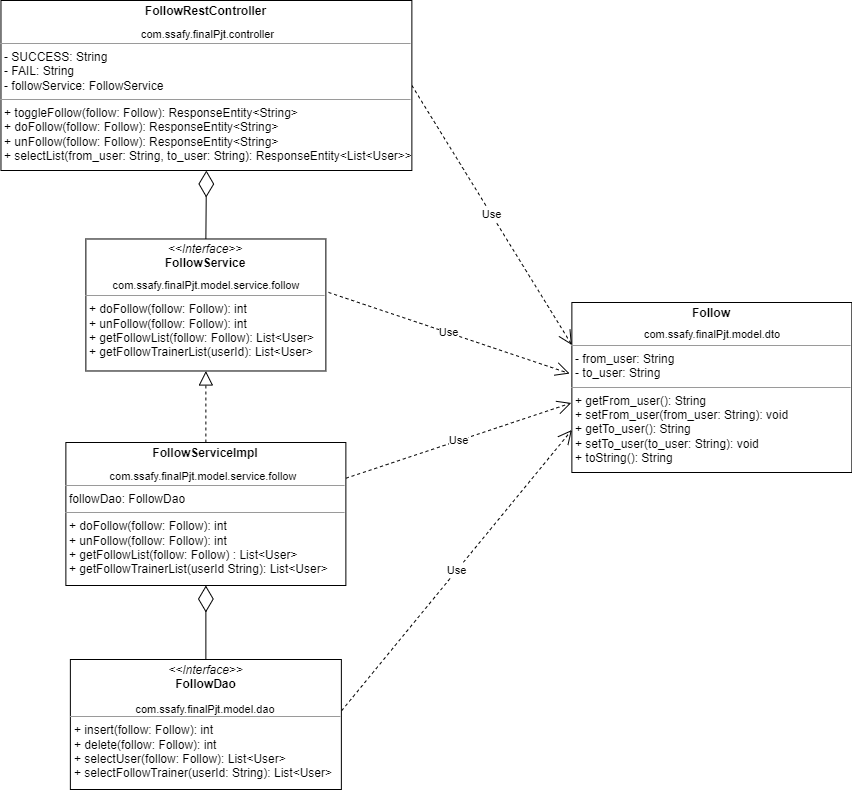

The diagram above was exported from draw.io. Its source (the exported page's mxGraphModel, read from the mxfile embedded in the PNG):
<mxGraphModel dx="6023" dy="-546" grid="1" gridSize="10" guides="1" tooltips="1" connect="1" arrows="1" fold="1" page="1" pageScale="1" pageWidth="1169" pageHeight="827" math="0" shadow="0">
  <root>
    <mxCell id="0" />
    <mxCell id="1" parent="0" />
    <mxCell id="2" value="" style="group" vertex="1" connectable="0" parent="1">
      <mxGeometry x="5742.37" y="3340" width="786" height="789" as="geometry" />
    </mxCell>
    <mxCell id="3" value="" style="group" vertex="1" connectable="0" parent="2">
      <mxGeometry x="506" y="302" width="280" height="390" as="geometry" />
    </mxCell>
    <mxCell id="4" value="&lt;p style=&quot;margin:0px;margin-top:4px;text-align:center;&quot;&gt;&lt;b&gt;Follow&lt;/b&gt;&lt;/p&gt;&lt;p style=&quot;margin:0px;margin-top:4px;text-align:center;&quot;&gt;&lt;b&gt;&lt;br&gt;&lt;/b&gt;&lt;/p&gt;&lt;hr size=&quot;1&quot;&gt;&lt;p style=&quot;margin:0px;margin-left:4px;&quot;&gt;&lt;span style=&quot;background-color: initial;&quot;&gt;- from_user: String&lt;/span&gt;&lt;br&gt;&lt;/p&gt;&lt;p style=&quot;margin:0px;margin-left:4px;&quot;&gt;- to_user: String&lt;/p&gt;&lt;hr size=&quot;1&quot;&gt;&lt;p style=&quot;margin:0px;margin-left:4px;&quot;&gt;&lt;span style=&quot;background-color: initial;&quot;&gt;+ getFrom_user(): String&lt;/span&gt;&lt;br&gt;&lt;/p&gt;&lt;p style=&quot;margin: 0px 0px 0px 4px;&quot;&gt;+ setFrom_user(from_user: String): void&lt;/p&gt;&lt;p style=&quot;margin: 0px 0px 0px 4px;&quot;&gt;+ getTo_user(): String&lt;/p&gt;&lt;p style=&quot;margin: 0px 0px 0px 4px;&quot;&gt;+ setTo_user(to_user: String): void&lt;/p&gt;&lt;p style=&quot;margin: 0px 0px 0px 4px;&quot;&gt;+ toString(): String&lt;/p&gt;" style="verticalAlign=top;align=left;overflow=fill;fontSize=12;fontFamily=Helvetica;html=1;strokeColor=default;" vertex="1" parent="3">
      <mxGeometry width="280" height="170" as="geometry" />
    </mxCell>
    <UserObject label="com.ssafy.finalPjt.model.dto" link="com.ssafy.finalPjt.controller" id="5">
      <mxCell style="rounded=0;whiteSpace=wrap;html=1;fontSize=11;strokeColor=none;align=center;" vertex="1" parent="3">
        <mxGeometry x="61" y="21.945454545454545" width="160" height="20.25974025974026" as="geometry" />
      </mxCell>
    </UserObject>
    <mxCell id="6" value="Use" style="endArrow=open;endSize=12;dashed=1;html=1;rounded=0;fontSize=11;entryX=0;entryY=0.75;entryDx=0;entryDy=0;exitX=1.001;exitY=0.394;exitDx=0;exitDy=0;exitPerimeter=0;" edge="1" parent="2" source="18" target="4">
      <mxGeometry width="160" relative="1" as="geometry">
        <mxPoint x="245" y="530" as="sourcePoint" />
        <mxPoint x="355" y="430" as="targetPoint" />
      </mxGeometry>
    </mxCell>
    <mxCell id="7" value="Use" style="endArrow=open;endSize=12;dashed=1;html=1;rounded=0;fontSize=11;entryX=-0.002;entryY=0.591;entryDx=0;entryDy=0;entryPerimeter=0;exitX=1;exitY=0.25;exitDx=0;exitDy=0;" edge="1" parent="2" source="22" target="4">
      <mxGeometry width="160" relative="1" as="geometry">
        <mxPoint x="260.9499999999998" y="536.4000000000001" as="sourcePoint" />
        <mxPoint x="444.72000000000025" y="361.15999999999985" as="targetPoint" />
      </mxGeometry>
    </mxCell>
    <mxCell id="8" value="Use" style="endArrow=open;endSize=12;dashed=1;html=1;rounded=0;fontSize=11;exitX=1.011;exitY=0.405;exitDx=0;exitDy=0;entryX=-0.008;entryY=0.418;entryDx=0;entryDy=0;entryPerimeter=0;exitPerimeter=0;" edge="1" parent="2" source="10" target="4">
      <mxGeometry width="160" relative="1" as="geometry">
        <mxPoint x="255" y="260" as="sourcePoint" />
        <mxPoint x="435" y="270" as="targetPoint" />
      </mxGeometry>
    </mxCell>
    <mxCell id="9" value="Use" style="endArrow=open;endSize=12;dashed=1;html=1;rounded=0;fontSize=11;exitX=1;exitY=0.5;exitDx=0;exitDy=0;entryX=0;entryY=0.25;entryDx=0;entryDy=0;" edge="1" parent="2" source="12" target="4">
      <mxGeometry width="160" relative="1" as="geometry">
        <mxPoint x="265" y="247.5" as="sourcePoint" />
        <mxPoint x="435" y="250" as="targetPoint" />
      </mxGeometry>
    </mxCell>
    <mxCell id="10" value="&lt;p style=&quot;margin:0px;margin-top:4px;text-align:center;&quot;&gt;&lt;i&gt;&amp;lt;&amp;lt;Interface&amp;gt;&amp;gt;&lt;/i&gt;&lt;br&gt;&lt;b&gt;FollowService&lt;/b&gt;&lt;/p&gt;&lt;p style=&quot;margin:0px;margin-top:4px;text-align:center;&quot;&gt;&lt;b&gt;&lt;br&gt;&lt;/b&gt;&lt;/p&gt;&lt;hr size=&quot;1&quot;&gt;&lt;p style=&quot;margin:0px;margin-left:4px;&quot;&gt;+ doFollow(follow: Follow): int&lt;/p&gt;&lt;p style=&quot;margin:0px;margin-left:4px;&quot;&gt;+ unFollow(follow: Follow): int&lt;/p&gt;&lt;p style=&quot;margin:0px;margin-left:4px;&quot;&gt;+ getFollowList(follow: Follow): List&amp;lt;User&amp;gt;&lt;/p&gt;&lt;p style=&quot;margin:0px;margin-left:4px;&quot;&gt;+ getFollowTrainerList(userId): List&amp;lt;User&amp;gt;&lt;/p&gt;" style="verticalAlign=top;align=left;overflow=fill;fontSize=12;fontFamily=Helvetica;html=1;strokeColor=default;" vertex="1" parent="2">
      <mxGeometry x="20" y="238.48000000000002" width="240" height="132" as="geometry" />
    </mxCell>
    <mxCell id="11" value="" style="group" vertex="1" connectable="0" parent="2">
      <mxGeometry x="15" width="331" height="170" as="geometry" />
    </mxCell>
    <mxCell id="12" value="&lt;p style=&quot;margin:0px;margin-top:4px;text-align:center;&quot;&gt;&lt;b&gt;FollowRestController&lt;/b&gt;&lt;/p&gt;&lt;p style=&quot;margin:0px;margin-top:4px;text-align:center;&quot;&gt;&lt;b&gt;&lt;br&gt;&lt;/b&gt;&lt;/p&gt;&lt;hr size=&quot;1&quot;&gt;&lt;p style=&quot;margin:0px;margin-left:4px;&quot;&gt;- SUCCESS: String&lt;/p&gt;&lt;p style=&quot;margin:0px;margin-left:4px;&quot;&gt;- FAIL: String&lt;/p&gt;&lt;p style=&quot;margin:0px;margin-left:4px;&quot;&gt;- followService: FollowService&lt;/p&gt;&lt;hr size=&quot;1&quot;&gt;&lt;p style=&quot;margin:0px;margin-left:4px;&quot;&gt;+ toggleFollow(follow: Follow):&amp;nbsp;ResponseEntity&amp;lt;String&amp;gt;&lt;/p&gt;&lt;p style=&quot;margin:0px;margin-left:4px;&quot;&gt;+ doFollow(follow: Follow): ResponseEntity&amp;lt;String&amp;gt;&lt;/p&gt;&lt;p style=&quot;margin:0px;margin-left:4px;&quot;&gt;+ unFollow(follow: Follow): ResponseEntity&amp;lt;String&amp;gt;&lt;/p&gt;&lt;p style=&quot;margin:0px;margin-left:4px;&quot;&gt;+ selectList(from_user: String, to_user: String): ResponseEntity&amp;lt;List&amp;lt;User&amp;gt;&amp;gt;&lt;/p&gt;" style="verticalAlign=top;align=left;overflow=fill;fontSize=12;fontFamily=Helvetica;html=1;strokeColor=default;" vertex="1" parent="11">
      <mxGeometry x="-79.89655172413794" width="410.89655172413796" height="170" as="geometry" />
    </mxCell>
    <UserObject label="com.ssafy.finalPjt.controller" link="com.ssafy.finalPjt.controller" id="13">
      <mxCell style="rounded=0;whiteSpace=wrap;html=1;fontSize=11;strokeColor=none;align=center;" vertex="1" parent="11">
        <mxGeometry x="35.38275862068965" y="31" width="182.62068965517244" height="6.56625" as="geometry" />
      </mxCell>
    </UserObject>
    <mxCell id="14" value="" style="group" vertex="1" connectable="0" parent="2">
      <mxGeometry x="70" y="258" width="190" height="132" as="geometry" />
    </mxCell>
    <UserObject label="com.ssafy.finalPjt.model.service.follow" link="com.ssafy.finalPjt.controller" id="15">
      <mxCell style="rounded=0;whiteSpace=wrap;html=1;fontSize=11;strokeColor=none;align=center;" vertex="1" parent="14">
        <mxGeometry x="-9" y="18.68" width="160" height="17.6" as="geometry" />
      </mxCell>
    </UserObject>
    <mxCell id="16" value="" style="endArrow=block;dashed=1;endFill=0;endSize=12;html=1;rounded=0;fontSize=11;exitX=0.5;exitY=0;exitDx=0;exitDy=0;entryX=0.5;entryY=1;entryDx=0;entryDy=0;" edge="1" parent="2" source="22" target="10">
      <mxGeometry width="160" relative="1" as="geometry">
        <mxPoint x="5" y="330" as="sourcePoint" />
        <mxPoint x="155" y="260" as="targetPoint" />
      </mxGeometry>
    </mxCell>
    <mxCell id="17" value="" style="endArrow=diamondThin;endFill=0;endSize=24;html=1;rounded=0;fontSize=11;entryX=0.5;entryY=1;entryDx=0;entryDy=0;exitX=0.5;exitY=0;exitDx=0;exitDy=0;" edge="1" parent="2" source="10" target="12">
      <mxGeometry width="160" relative="1" as="geometry">
        <mxPoint x="235" y="170" as="sourcePoint" />
        <mxPoint x="75" y="170" as="targetPoint" />
      </mxGeometry>
    </mxCell>
    <mxCell id="18" value="&lt;p style=&quot;margin:0px;margin-top:4px;text-align:center;&quot;&gt;&lt;i&gt;&amp;lt;&amp;lt;Interface&amp;gt;&amp;gt;&lt;/i&gt;&lt;br&gt;&lt;b&gt;FollowDao&lt;/b&gt;&lt;/p&gt;&lt;p style=&quot;margin:0px;margin-top:4px;text-align:center;&quot;&gt;&lt;b&gt;&lt;br&gt;&lt;/b&gt;&lt;/p&gt;&lt;hr size=&quot;1&quot;&gt;&lt;p style=&quot;margin:0px;margin-left:4px;&quot;&gt;+ insert(follow: Follow): int&lt;/p&gt;&lt;p style=&quot;margin:0px;margin-left:4px;&quot;&gt;+ delete(follow: Follow): int&lt;/p&gt;&lt;p style=&quot;margin:0px;margin-left:4px;&quot;&gt;+ selectUser(follow: Follow): List&amp;lt;User&amp;gt;&lt;/p&gt;&lt;p style=&quot;margin:0px;margin-left:4px;&quot;&gt;+ selectFollowTrainer(userId: String): List&amp;lt;User&amp;gt;&lt;/p&gt;" style="verticalAlign=top;align=left;overflow=fill;fontSize=12;fontFamily=Helvetica;html=1;strokeColor=default;" vertex="1" parent="2">
      <mxGeometry x="4.5" y="659" width="271" height="130" as="geometry" />
    </mxCell>
    <UserObject label="com.ssafy.finalPjt.model.dao" link="com.ssafy.finalPjt.controller" id="19">
      <mxCell style="rounded=0;whiteSpace=wrap;html=1;fontSize=11;strokeColor=none;align=center;" vertex="1" parent="2">
        <mxGeometry x="60" y="702" width="160" height="13.22" as="geometry" />
      </mxCell>
    </UserObject>
    <mxCell id="20" value="" style="group" vertex="1" connectable="0" parent="2">
      <mxGeometry y="442" width="280" height="143" as="geometry" />
    </mxCell>
    <mxCell id="21" value="" style="group" vertex="1" connectable="0" parent="20">
      <mxGeometry width="280" height="143" as="geometry" />
    </mxCell>
    <mxCell id="22" value="&lt;p style=&quot;margin:0px;margin-top:4px;text-align:center;&quot;&gt;&lt;b&gt;FollowServiceImpl&lt;/b&gt;&lt;br&gt;&lt;/p&gt;&lt;p style=&quot;margin:0px;margin-top:4px;text-align:center;&quot;&gt;&lt;b&gt;&lt;br&gt;&lt;/b&gt;&lt;/p&gt;&lt;hr size=&quot;1&quot;&gt;&lt;p style=&quot;margin:0px;margin-left:4px;&quot;&gt;followDao: FollowDao&lt;/p&gt;&lt;hr size=&quot;1&quot;&gt;&lt;p style=&quot;margin:0px;margin-left:4px;&quot;&gt;+ doFollow(follow: Follow): int&lt;/p&gt;&lt;p style=&quot;margin:0px;margin-left:4px;&quot;&gt;+ unFollow(follow: Follow): int&lt;/p&gt;&lt;p style=&quot;margin:0px;margin-left:4px;&quot;&gt;+ getFollowList(follow: Follow) : List&amp;lt;User&amp;gt;&lt;/p&gt;&lt;p style=&quot;margin:0px;margin-left:4px;&quot;&gt;+ getFollowTrainerList(userId String): List&amp;lt;User&amp;gt;&lt;/p&gt;" style="verticalAlign=top;align=left;overflow=fill;fontSize=12;fontFamily=Helvetica;html=1;strokeColor=default;" vertex="1" parent="21">
      <mxGeometry width="280" height="143" as="geometry" />
    </mxCell>
    <UserObject label="com.ssafy.finalPjt.model.service.follow" link="com.ssafy.finalPjt.controller" id="23">
      <mxCell style="rounded=0;whiteSpace=wrap;html=1;fontSize=11;strokeColor=none;align=center;" vertex="1" parent="21">
        <mxGeometry x="58" y="26.416666666666664" width="160" height="14.444444444444443" as="geometry" />
      </mxCell>
    </UserObject>
    <mxCell id="24" value="" style="endArrow=diamondThin;endFill=0;endSize=24;html=1;rounded=0;fontSize=11;exitX=0.5;exitY=0;exitDx=0;exitDy=0;entryX=0.5;entryY=1;entryDx=0;entryDy=0;" edge="1" parent="2" source="18" target="22">
      <mxGeometry width="160" relative="1" as="geometry">
        <mxPoint x="235" y="410" as="sourcePoint" />
        <mxPoint x="155" y="410" as="targetPoint" />
      </mxGeometry>
    </mxCell>
  </root>
</mxGraphModel>